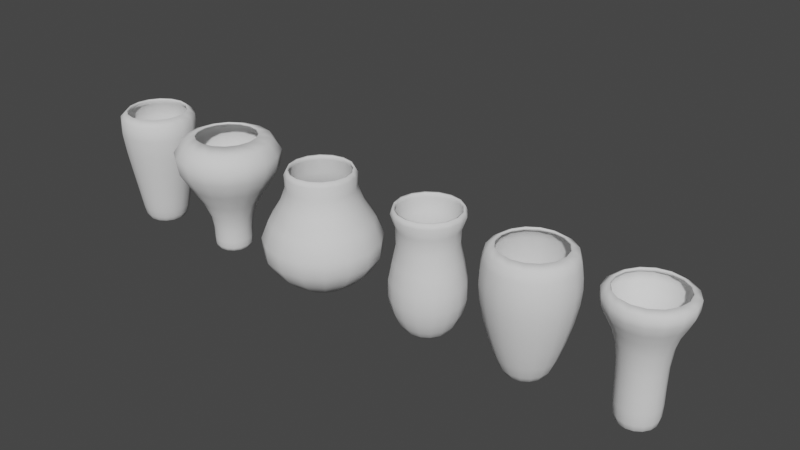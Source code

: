 # Source: pots.blend  (saved by Blender 2.80.74; exported with 4.5.12 LTS)
import bpy
from mathutils import Matrix  # noqa: F401  (used for matrix-valued properties, if any)

bpy.ops.wm.read_factory_settings(use_empty=True)
scene = bpy.context.scene
scene.name = 'Scene'

# ---- collections
col_collection = bpy.data.collections.new('Collection'); scene.collection.children.link(col_collection)

# ---- world
world_world = bpy.data.worlds.new('World'); scene.world = world_world
world_world.use_nodes = True; world_world.node_tree.nodes.clear()
_N = world_world.node_tree.nodes; _L = world_world.node_tree.links
n0 = _N.new('ShaderNodeOutputWorld'); n0.name = 'World Output'; n0.location = (300, 300)
n1 = _N.new('ShaderNodeBackground'); n1.name = 'Background'; n1.location = (10, 300)
n1.inputs[0].default_value = (0.05088, 0.05088, 0.05088, 1.0)
_L.new(n1.outputs[0], n0.inputs[0])
n0.is_active_output = True
world_world.color = (0.05088, 0.05088, 0.05088)
world_world.use_sun_shadow = False
world_world.sun_shadow_jitter_overblur = 0.0

# ---- curves / text
cu_nurbspath_001 = bpy.data.curves.new('NurbsPath.001', 'CURVE')
cu_nurbspath_001.dimensions = '3D'
_sp = cu_nurbspath_001.splines.new('NURBS'); _sp.points.add(7)
_sp.points.foreach_set('co', [-2.0, 1.489, 0.0, 1.0, -2.0, 1.912, 0.0, 1.0, -1.0, 1.912, 0.0, 1.0, -0.5135, 0.7117, 3.877e-08, 1.0, 3.777, 1.107, -2.096e-07, 1.0, 3.777, 0.7961, -1.719e-07, 1.0, 3.777, 0.5589, -1.341e-07, 1.0, 3.777, 0.4222, -1.341e-07, 1.0])
_sp.order_u = 5
_sp.order_v = 0
_sp.resolution_u = 2
_sp.use_endpoint_u = True
cu_nurbspath_001.use_path = True
cu_nurbspath_001.use_path_clamp = True
cu_nurbspath_001.resolution_u = 2
cu_nurbspath_001.fill_mode = 'FULL'
cu_nurbspath_002 = bpy.data.curves.new('NurbsPath.002', 'CURVE')
cu_nurbspath_002.dimensions = '3D'
_sp = cu_nurbspath_002.splines.new('NURBS'); _sp.points.add(7)
_sp.points.foreach_set('co', [-2.0, 1.489, 0.0, 1.0, -2.0, 1.912, 0.0, 1.0, -1.0, 1.912, 0.0, 1.0, -0.5135, 2.347, 3.877e-08, 1.0, 3.777, 1.107, -2.096e-07, 1.0, 3.777, 0.7961, -1.719e-07, 1.0, 3.777, 0.5589, -1.341e-07, 1.0, 3.777, 0.4222, -1.341e-07, 1.0])
_sp.order_u = 5
_sp.order_v = 0
_sp.resolution_u = 2
_sp.use_endpoint_u = True
cu_nurbspath_002.use_path = True
cu_nurbspath_002.use_path_clamp = True
cu_nurbspath_002.resolution_u = 2
cu_nurbspath_002.fill_mode = 'FULL'
cu_nurbspath_003 = bpy.data.curves.new('NurbsPath.003', 'CURVE')
cu_nurbspath_003.dimensions = '3D'
_sp = cu_nurbspath_003.splines.new('NURBS'); _sp.points.add(7)
_sp.points.foreach_set('co', [-2.0, 1.489, 0.0, 1.0, -2.0, 1.912, 0.0, 1.0, -1.0, 0.6703, 0.0, 1.0, 1.299, 2.347, -9.809e-08, 1.0, 3.777, 1.107, -2.096e-07, 1.0, 3.777, 0.7961, -1.719e-07, 1.0, 3.777, 0.5589, -1.341e-07, 1.0, 3.777, 0.4222, -1.341e-07, 1.0])
_sp.order_u = 5
_sp.order_v = 0
_sp.resolution_u = 2
_sp.use_endpoint_u = True
cu_nurbspath_003.use_path = True
cu_nurbspath_003.use_path_clamp = True
cu_nurbspath_003.resolution_u = 2
cu_nurbspath_003.fill_mode = 'FULL'
cu_nurbspath_004 = bpy.data.curves.new('NurbsPath.004', 'CURVE')
cu_nurbspath_004.dimensions = '3D'
_sp = cu_nurbspath_004.splines.new('NURBS'); _sp.points.add(7)
_sp.points.foreach_set('co', [-2.0, 1.489, 0.0, 1.0, -2.0, 1.912, 0.0, 1.0, -1.0, 0.6703, 0.0, 1.0, 1.299, 4.319, -9.809e-08, 1.0, 3.777, 1.107, -2.096e-07, 1.0, 3.777, 0.7961, -1.719e-07, 1.0, 3.777, 0.5589, -1.341e-07, 1.0, 3.777, 0.4222, -1.341e-07, 1.0])
_sp.order_u = 5
_sp.order_v = 0
_sp.resolution_u = 2
_sp.use_endpoint_u = True
cu_nurbspath_004.use_path = True
cu_nurbspath_004.use_path_clamp = True
cu_nurbspath_004.resolution_u = 2
cu_nurbspath_004.fill_mode = 'FULL'
cu_nurbspath_005 = bpy.data.curves.new('NurbsPath.005', 'CURVE')
cu_nurbspath_005.dimensions = '3D'
_sp = cu_nurbspath_005.splines.new('NURBS'); _sp.points.add(7)
_sp.points.foreach_set('co', [-2.0, 1.489, 0.0, 1.0, -2.0, 1.912, 0.0, 1.0, -1.0, 3.615, 0.0, 1.0, 1.299, 0.4886, -9.809e-08, 1.0, 3.777, 1.107, -2.096e-07, 1.0, 3.777, 0.7961, -1.719e-07, 1.0, 3.777, 0.5589, -1.341e-07, 1.0, 3.777, 0.4222, -1.341e-07, 1.0])
_sp.order_u = 5
_sp.order_v = 0
_sp.resolution_u = 2
_sp.use_endpoint_u = True
cu_nurbspath_005.use_path = True
cu_nurbspath_005.use_path_clamp = True
cu_nurbspath_005.resolution_u = 2
cu_nurbspath_005.fill_mode = 'FULL'
cu_nurbspath_006 = bpy.data.curves.new('NurbsPath.006', 'CURVE')
cu_nurbspath_006.dimensions = '3D'
_sp = cu_nurbspath_006.splines.new('NURBS'); _sp.points.add(7)
_sp.points.foreach_set('co', [-2.0, 1.489, 0.0, 1.0, -2.0, 1.912, 0.0, 1.0, -0.7616, 1.905, -1.8e-08, 1.0, 2.218, 1.239, -1.674e-07, 1.0, 3.777, 1.107, -2.096e-07, 1.0, 3.777, 0.7961, -1.719e-07, 1.0, 3.777, 0.5589, -1.341e-07, 1.0, 3.777, 0.4222, -1.341e-07, 1.0])
_sp.order_u = 5
_sp.order_v = 0
_sp.resolution_u = 2
_sp.use_endpoint_u = True
cu_nurbspath_006.use_path = True
cu_nurbspath_006.use_path_clamp = True
cu_nurbspath_006.resolution_u = 2
cu_nurbspath_006.fill_mode = 'FULL'

# ---- objects
ob_nurbspath_001 = bpy.data.objects.new('NurbsPath.001', cu_nurbspath_001)
ob_nurbspath_002 = bpy.data.objects.new('NurbsPath.002', cu_nurbspath_002)
ob_nurbspath_003 = bpy.data.objects.new('NurbsPath.003', cu_nurbspath_003)
ob_nurbspath_004 = bpy.data.objects.new('NurbsPath.004', cu_nurbspath_004)
ob_nurbspath_005 = bpy.data.objects.new('NurbsPath.005', cu_nurbspath_005)
ob_nurbspath_006 = bpy.data.objects.new('NurbsPath.006', cu_nurbspath_006)

# ---- transforms, parenting, visibility, modifiers, constraints
ob_nurbspath_001.location = (13.0, 0.0, 0.0)
ob_nurbspath_001.rotation_euler = (-0.0, 1.571, 0.0)
ob_nurbspath_001.lineart.crease_threshold = 0.0
_m = ob_nurbspath_001.modifiers.new('Screw', 'SCREW')
_m.steps = 11
_m.axis = 'X'
_m.merge_threshold = 0.0
_m.use_normal_calculate = True
_m = ob_nurbspath_001.modifiers.new('Solidify', 'SOLIDIFY')
_m.thickness = 0.1
_m.use_even_offset = True
_m.use_quality_normals = True
_m.nonmanifold_thickness_mode = 'FIXED'
_m.nonmanifold_merge_threshold = 0.0003
ob_nurbspath_002.location = (8.0, 0.0, 0.0)
ob_nurbspath_002.rotation_euler = (-0.0, 1.571, 0.0)
ob_nurbspath_002.lineart.crease_threshold = 0.0
_m = ob_nurbspath_002.modifiers.new('Screw', 'SCREW')
_m.steps = 11
_m.axis = 'X'
_m.merge_threshold = 0.0
_m.use_normal_calculate = True
_m = ob_nurbspath_002.modifiers.new('Solidify', 'SOLIDIFY')
_m.thickness = 0.1
_m.use_even_offset = True
_m.use_quality_normals = True
_m.nonmanifold_thickness_mode = 'FIXED'
_m.nonmanifold_merge_threshold = 0.0003
ob_nurbspath_003.location = (3.0, 0.0, 0.0)
ob_nurbspath_003.rotation_euler = (-0.0, 1.571, 0.0)
ob_nurbspath_003.lineart.crease_threshold = 0.0
_m = ob_nurbspath_003.modifiers.new('Screw', 'SCREW')
_m.steps = 11
_m.axis = 'X'
_m.merge_threshold = 0.0
_m.use_normal_calculate = True
_m = ob_nurbspath_003.modifiers.new('Solidify', 'SOLIDIFY')
_m.thickness = 0.1
_m.use_even_offset = True
_m.use_quality_normals = True
_m.nonmanifold_thickness_mode = 'FIXED'
_m.nonmanifold_merge_threshold = 0.0003
ob_nurbspath_004.location = (-3.0, 0.0, 0.0)
ob_nurbspath_004.rotation_euler = (-0.0, 1.571, 0.0)
ob_nurbspath_004.lineart.crease_threshold = 0.0
_m = ob_nurbspath_004.modifiers.new('Screw', 'SCREW')
_m.steps = 11
_m.axis = 'X'
_m.merge_threshold = 0.0
_m.use_normal_calculate = True
_m = ob_nurbspath_004.modifiers.new('Solidify', 'SOLIDIFY')
_m.thickness = 0.1
_m.use_even_offset = True
_m.use_quality_normals = True
_m.nonmanifold_thickness_mode = 'FIXED'
_m.nonmanifold_merge_threshold = 0.0003
ob_nurbspath_005.location = (-9.0, 0.0, 0.0)
ob_nurbspath_005.rotation_euler = (-0.0, 1.571, 0.0)
ob_nurbspath_005.lineart.crease_threshold = 0.0
_m = ob_nurbspath_005.modifiers.new('Screw', 'SCREW')
_m.steps = 11
_m.axis = 'X'
_m.merge_threshold = 0.0
_m.use_normal_calculate = True
_m = ob_nurbspath_005.modifiers.new('Solidify', 'SOLIDIFY')
_m.thickness = 0.1
_m.use_even_offset = True
_m.use_quality_normals = True
_m.nonmanifold_thickness_mode = 'FIXED'
_m.nonmanifold_merge_threshold = 0.0003
ob_nurbspath_006.location = (-14.0, 0.0, 0.0)
ob_nurbspath_006.rotation_euler = (-0.0, 1.571, 0.0)
ob_nurbspath_006.lineart.crease_threshold = 0.0
_m = ob_nurbspath_006.modifiers.new('Screw', 'SCREW')
_m.steps = 11
_m.axis = 'X'
_m.merge_threshold = 0.0
_m.use_normal_calculate = True
_m = ob_nurbspath_006.modifiers.new('Solidify', 'SOLIDIFY')
_m.thickness = 0.1
_m.use_even_offset = True
_m.use_quality_normals = True
_m.nonmanifold_thickness_mode = 'FIXED'
_m.nonmanifold_merge_threshold = 0.0003

# ---- collection membership
col_collection.objects.link(ob_nurbspath_001)
col_collection.objects.link(ob_nurbspath_002)
col_collection.objects.link(ob_nurbspath_003)
col_collection.objects.link(ob_nurbspath_004)
col_collection.objects.link(ob_nurbspath_005)
col_collection.objects.link(ob_nurbspath_006)

# ---- scene / render settings (as saved in the file)
scene.frame_start = 1; scene.frame_end = 250; scene.frame_set(1)
scene.render.engine = 'BLENDER_EEVEE_NEXT'
scene.cycles.use_denoising = False
scene.cycles.samples = 128
scene.cycles.sampling_pattern = 'TABULATED_SOBOL'
scene.cycles.use_adaptive_sampling = False
scene.cycles.use_light_tree = False
scene.view_settings.view_transform = 'Filmic'
bpy.context.view_layer.update()

# ---- added for rendering (the .blend has no active camera and no usable light): camera, sun
cam_auto = bpy.data.cameras.new('AutoCamera')
cam_auto.lens = 50.0
cam_auto.sensor_width = 36.0
cam_auto.clip_end = 1000.0
ob_auto_camera = bpy.data.objects.new('AutoCamera', cam_auto)
scene.collection.objects.link(ob_auto_camera)
ob_auto_camera.location = (27.8102, -31.6017, 21.7597)
ob_auto_camera.rotation_euler = (1.09748, -7.21219e-08, 0.694738)
scene.camera = ob_auto_camera
light_auto_sun = bpy.data.lights.new('AutoSun', 'SUN')
light_auto_sun.energy = 3.0
light_auto_sun.angle = 0.0523599
ob_auto_sun = bpy.data.objects.new('AutoSun', light_auto_sun)
scene.collection.objects.link(ob_auto_sun)
ob_auto_sun.rotation_euler = (0.872665, 0.174533, 0.523599)
bpy.context.view_layer.update()
